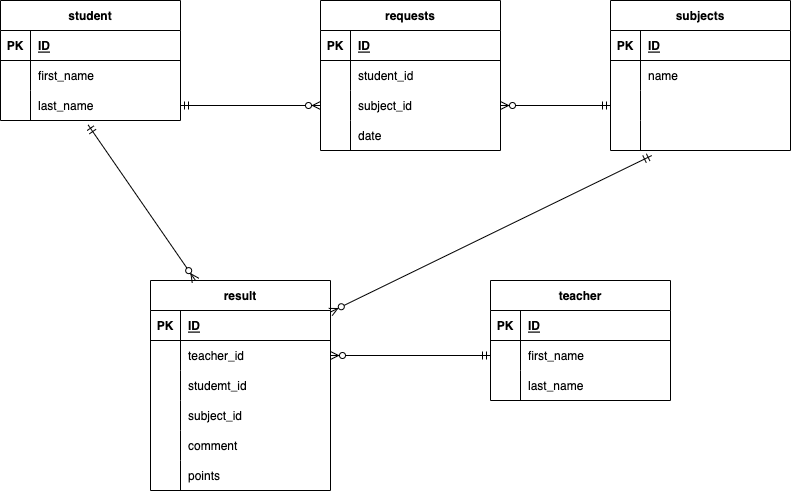

The diagram above was exported from draw.io. Its source (the exported page's mxGraphModel, read from the mxfile embedded in the PNG):
<mxGraphModel dx="1320" dy="1012" grid="1" gridSize="10" guides="1" tooltips="1" connect="1" arrows="1" fold="1" page="1" pageScale="1" pageWidth="827" pageHeight="1169" math="0" shadow="0">
  <root>
    <mxCell id="0" />
    <mxCell id="1" parent="0" />
    <mxCell id="5" value="subjects" style="shape=table;startSize=30;container=1;collapsible=1;childLayout=tableLayout;fixedRows=1;rowLines=0;fontStyle=1;align=center;resizeLast=1;" vertex="1" parent="1">
      <mxGeometry x="640" y="260" width="180" height="150" as="geometry" />
    </mxCell>
    <mxCell id="6" value="" style="shape=partialRectangle;collapsible=0;dropTarget=0;pointerEvents=0;fillColor=none;top=0;left=0;bottom=1;right=0;points=[[0,0.5],[1,0.5]];portConstraint=eastwest;" vertex="1" parent="5">
      <mxGeometry y="30" width="180" height="30" as="geometry" />
    </mxCell>
    <mxCell id="7" value="PK" style="shape=partialRectangle;connectable=0;fillColor=none;top=0;left=0;bottom=0;right=0;fontStyle=1;overflow=hidden;" vertex="1" parent="6">
      <mxGeometry width="30" height="30" as="geometry">
        <mxRectangle width="30" height="30" as="alternateBounds" />
      </mxGeometry>
    </mxCell>
    <mxCell id="8" value="ID" style="shape=partialRectangle;connectable=0;fillColor=none;top=0;left=0;bottom=0;right=0;align=left;spacingLeft=6;fontStyle=5;overflow=hidden;" vertex="1" parent="6">
      <mxGeometry x="30" width="150" height="30" as="geometry">
        <mxRectangle width="150" height="30" as="alternateBounds" />
      </mxGeometry>
    </mxCell>
    <mxCell id="9" value="" style="shape=partialRectangle;collapsible=0;dropTarget=0;pointerEvents=0;fillColor=none;top=0;left=0;bottom=0;right=0;points=[[0,0.5],[1,0.5]];portConstraint=eastwest;" vertex="1" parent="5">
      <mxGeometry y="60" width="180" height="30" as="geometry" />
    </mxCell>
    <mxCell id="10" value="" style="shape=partialRectangle;connectable=0;fillColor=none;top=0;left=0;bottom=0;right=0;editable=1;overflow=hidden;" vertex="1" parent="9">
      <mxGeometry width="30" height="30" as="geometry">
        <mxRectangle width="30" height="30" as="alternateBounds" />
      </mxGeometry>
    </mxCell>
    <mxCell id="11" value="name" style="shape=partialRectangle;connectable=0;fillColor=none;top=0;left=0;bottom=0;right=0;align=left;spacingLeft=6;overflow=hidden;" vertex="1" parent="9">
      <mxGeometry x="30" width="150" height="30" as="geometry">
        <mxRectangle width="150" height="30" as="alternateBounds" />
      </mxGeometry>
    </mxCell>
    <mxCell id="12" value="" style="shape=partialRectangle;collapsible=0;dropTarget=0;pointerEvents=0;fillColor=none;top=0;left=0;bottom=0;right=0;points=[[0,0.5],[1,0.5]];portConstraint=eastwest;" vertex="1" parent="5">
      <mxGeometry y="90" width="180" height="30" as="geometry" />
    </mxCell>
    <mxCell id="13" value="" style="shape=partialRectangle;connectable=0;fillColor=none;top=0;left=0;bottom=0;right=0;editable=1;overflow=hidden;" vertex="1" parent="12">
      <mxGeometry width="30" height="30" as="geometry">
        <mxRectangle width="30" height="30" as="alternateBounds" />
      </mxGeometry>
    </mxCell>
    <mxCell id="14" value="" style="shape=partialRectangle;connectable=0;fillColor=none;top=0;left=0;bottom=0;right=0;align=left;spacingLeft=6;overflow=hidden;" vertex="1" parent="12">
      <mxGeometry x="30" width="150" height="30" as="geometry">
        <mxRectangle width="150" height="30" as="alternateBounds" />
      </mxGeometry>
    </mxCell>
    <mxCell id="15" value="" style="shape=partialRectangle;collapsible=0;dropTarget=0;pointerEvents=0;fillColor=none;top=0;left=0;bottom=0;right=0;points=[[0,0.5],[1,0.5]];portConstraint=eastwest;" vertex="1" parent="5">
      <mxGeometry y="120" width="180" height="30" as="geometry" />
    </mxCell>
    <mxCell id="16" value="" style="shape=partialRectangle;connectable=0;fillColor=none;top=0;left=0;bottom=0;right=0;editable=1;overflow=hidden;" vertex="1" parent="15">
      <mxGeometry width="30" height="30" as="geometry">
        <mxRectangle width="30" height="30" as="alternateBounds" />
      </mxGeometry>
    </mxCell>
    <mxCell id="17" value="" style="shape=partialRectangle;connectable=0;fillColor=none;top=0;left=0;bottom=0;right=0;align=left;spacingLeft=6;overflow=hidden;" vertex="1" parent="15">
      <mxGeometry x="30" width="150" height="30" as="geometry">
        <mxRectangle width="150" height="30" as="alternateBounds" />
      </mxGeometry>
    </mxCell>
    <mxCell id="18" value="student" style="shape=table;startSize=30;container=1;collapsible=1;childLayout=tableLayout;fixedRows=1;rowLines=0;fontStyle=1;align=center;resizeLast=1;" vertex="1" parent="1">
      <mxGeometry x="30" y="260" width="180" height="120" as="geometry" />
    </mxCell>
    <mxCell id="19" value="" style="shape=partialRectangle;collapsible=0;dropTarget=0;pointerEvents=0;fillColor=none;top=0;left=0;bottom=1;right=0;points=[[0,0.5],[1,0.5]];portConstraint=eastwest;" vertex="1" parent="18">
      <mxGeometry y="30" width="180" height="30" as="geometry" />
    </mxCell>
    <mxCell id="20" value="PK" style="shape=partialRectangle;connectable=0;fillColor=none;top=0;left=0;bottom=0;right=0;fontStyle=1;overflow=hidden;" vertex="1" parent="19">
      <mxGeometry width="30" height="30" as="geometry">
        <mxRectangle width="30" height="30" as="alternateBounds" />
      </mxGeometry>
    </mxCell>
    <mxCell id="21" value="ID" style="shape=partialRectangle;connectable=0;fillColor=none;top=0;left=0;bottom=0;right=0;align=left;spacingLeft=6;fontStyle=5;overflow=hidden;" vertex="1" parent="19">
      <mxGeometry x="30" width="150" height="30" as="geometry">
        <mxRectangle width="150" height="30" as="alternateBounds" />
      </mxGeometry>
    </mxCell>
    <mxCell id="22" value="" style="shape=partialRectangle;collapsible=0;dropTarget=0;pointerEvents=0;fillColor=none;top=0;left=0;bottom=0;right=0;points=[[0,0.5],[1,0.5]];portConstraint=eastwest;" vertex="1" parent="18">
      <mxGeometry y="60" width="180" height="30" as="geometry" />
    </mxCell>
    <mxCell id="23" value="" style="shape=partialRectangle;connectable=0;fillColor=none;top=0;left=0;bottom=0;right=0;editable=1;overflow=hidden;" vertex="1" parent="22">
      <mxGeometry width="30" height="30" as="geometry">
        <mxRectangle width="30" height="30" as="alternateBounds" />
      </mxGeometry>
    </mxCell>
    <mxCell id="24" value="first_name" style="shape=partialRectangle;connectable=0;fillColor=none;top=0;left=0;bottom=0;right=0;align=left;spacingLeft=6;overflow=hidden;" vertex="1" parent="22">
      <mxGeometry x="30" width="150" height="30" as="geometry">
        <mxRectangle width="150" height="30" as="alternateBounds" />
      </mxGeometry>
    </mxCell>
    <mxCell id="25" value="" style="shape=partialRectangle;collapsible=0;dropTarget=0;pointerEvents=0;fillColor=none;top=0;left=0;bottom=0;right=0;points=[[0,0.5],[1,0.5]];portConstraint=eastwest;" vertex="1" parent="18">
      <mxGeometry y="90" width="180" height="30" as="geometry" />
    </mxCell>
    <mxCell id="26" value="" style="shape=partialRectangle;connectable=0;fillColor=none;top=0;left=0;bottom=0;right=0;editable=1;overflow=hidden;" vertex="1" parent="25">
      <mxGeometry width="30" height="30" as="geometry">
        <mxRectangle width="30" height="30" as="alternateBounds" />
      </mxGeometry>
    </mxCell>
    <mxCell id="27" value="last_name" style="shape=partialRectangle;connectable=0;fillColor=none;top=0;left=0;bottom=0;right=0;align=left;spacingLeft=6;overflow=hidden;" vertex="1" parent="25">
      <mxGeometry x="30" width="150" height="30" as="geometry">
        <mxRectangle width="150" height="30" as="alternateBounds" />
      </mxGeometry>
    </mxCell>
    <mxCell id="31" value="requests" style="shape=table;startSize=30;container=1;collapsible=1;childLayout=tableLayout;fixedRows=1;rowLines=0;fontStyle=1;align=center;resizeLast=1;" vertex="1" parent="1">
      <mxGeometry x="350" y="260" width="180" height="150" as="geometry" />
    </mxCell>
    <mxCell id="32" value="" style="shape=partialRectangle;collapsible=0;dropTarget=0;pointerEvents=0;fillColor=none;top=0;left=0;bottom=1;right=0;points=[[0,0.5],[1,0.5]];portConstraint=eastwest;" vertex="1" parent="31">
      <mxGeometry y="30" width="180" height="30" as="geometry" />
    </mxCell>
    <mxCell id="33" value="PK" style="shape=partialRectangle;connectable=0;fillColor=none;top=0;left=0;bottom=0;right=0;fontStyle=1;overflow=hidden;" vertex="1" parent="32">
      <mxGeometry width="30" height="30" as="geometry">
        <mxRectangle width="30" height="30" as="alternateBounds" />
      </mxGeometry>
    </mxCell>
    <mxCell id="34" value="ID" style="shape=partialRectangle;connectable=0;fillColor=none;top=0;left=0;bottom=0;right=0;align=left;spacingLeft=6;fontStyle=5;overflow=hidden;" vertex="1" parent="32">
      <mxGeometry x="30" width="150" height="30" as="geometry">
        <mxRectangle width="150" height="30" as="alternateBounds" />
      </mxGeometry>
    </mxCell>
    <mxCell id="35" value="" style="shape=partialRectangle;collapsible=0;dropTarget=0;pointerEvents=0;fillColor=none;top=0;left=0;bottom=0;right=0;points=[[0,0.5],[1,0.5]];portConstraint=eastwest;" vertex="1" parent="31">
      <mxGeometry y="60" width="180" height="30" as="geometry" />
    </mxCell>
    <mxCell id="36" value="" style="shape=partialRectangle;connectable=0;fillColor=none;top=0;left=0;bottom=0;right=0;editable=1;overflow=hidden;" vertex="1" parent="35">
      <mxGeometry width="30" height="30" as="geometry">
        <mxRectangle width="30" height="30" as="alternateBounds" />
      </mxGeometry>
    </mxCell>
    <mxCell id="37" value="student_id" style="shape=partialRectangle;connectable=0;fillColor=none;top=0;left=0;bottom=0;right=0;align=left;spacingLeft=6;overflow=hidden;" vertex="1" parent="35">
      <mxGeometry x="30" width="150" height="30" as="geometry">
        <mxRectangle width="150" height="30" as="alternateBounds" />
      </mxGeometry>
    </mxCell>
    <mxCell id="38" value="" style="shape=partialRectangle;collapsible=0;dropTarget=0;pointerEvents=0;fillColor=none;top=0;left=0;bottom=0;right=0;points=[[0,0.5],[1,0.5]];portConstraint=eastwest;" vertex="1" parent="31">
      <mxGeometry y="90" width="180" height="30" as="geometry" />
    </mxCell>
    <mxCell id="39" value="" style="shape=partialRectangle;connectable=0;fillColor=none;top=0;left=0;bottom=0;right=0;editable=1;overflow=hidden;" vertex="1" parent="38">
      <mxGeometry width="30" height="30" as="geometry">
        <mxRectangle width="30" height="30" as="alternateBounds" />
      </mxGeometry>
    </mxCell>
    <mxCell id="40" value="subject_id" style="shape=partialRectangle;connectable=0;fillColor=none;top=0;left=0;bottom=0;right=0;align=left;spacingLeft=6;overflow=hidden;" vertex="1" parent="38">
      <mxGeometry x="30" width="150" height="30" as="geometry">
        <mxRectangle width="150" height="30" as="alternateBounds" />
      </mxGeometry>
    </mxCell>
    <mxCell id="41" value="" style="shape=partialRectangle;collapsible=0;dropTarget=0;pointerEvents=0;fillColor=none;top=0;left=0;bottom=0;right=0;points=[[0,0.5],[1,0.5]];portConstraint=eastwest;" vertex="1" parent="31">
      <mxGeometry y="120" width="180" height="30" as="geometry" />
    </mxCell>
    <mxCell id="42" value="" style="shape=partialRectangle;connectable=0;fillColor=none;top=0;left=0;bottom=0;right=0;editable=1;overflow=hidden;" vertex="1" parent="41">
      <mxGeometry width="30" height="30" as="geometry">
        <mxRectangle width="30" height="30" as="alternateBounds" />
      </mxGeometry>
    </mxCell>
    <mxCell id="43" value="date" style="shape=partialRectangle;connectable=0;fillColor=none;top=0;left=0;bottom=0;right=0;align=left;spacingLeft=6;overflow=hidden;" vertex="1" parent="41">
      <mxGeometry x="30" width="150" height="30" as="geometry">
        <mxRectangle width="150" height="30" as="alternateBounds" />
      </mxGeometry>
    </mxCell>
    <mxCell id="45" value="" style="fontSize=12;html=1;endArrow=ERzeroToMany;startArrow=ERmandOne;exitX=1;exitY=0.5;exitDx=0;exitDy=0;entryX=0;entryY=0.5;entryDx=0;entryDy=0;" edge="1" parent="1" source="25" target="38">
      <mxGeometry width="100" height="100" relative="1" as="geometry">
        <mxPoint x="310" y="670" as="sourcePoint" />
        <mxPoint x="410" y="570" as="targetPoint" />
      </mxGeometry>
    </mxCell>
    <mxCell id="46" value="" style="fontSize=12;html=1;endArrow=ERzeroToMany;startArrow=ERmandOne;exitX=0;exitY=0.5;exitDx=0;exitDy=0;" edge="1" parent="1" source="12" target="38">
      <mxGeometry width="100" height="100" relative="1" as="geometry">
        <mxPoint x="310" y="670" as="sourcePoint" />
        <mxPoint x="410" y="570" as="targetPoint" />
      </mxGeometry>
    </mxCell>
    <mxCell id="47" value="teacher" style="shape=table;startSize=30;container=1;collapsible=1;childLayout=tableLayout;fixedRows=1;rowLines=0;fontStyle=1;align=center;resizeLast=1;" vertex="1" parent="1">
      <mxGeometry x="520" y="540" width="180" height="120" as="geometry" />
    </mxCell>
    <mxCell id="48" value="" style="shape=partialRectangle;collapsible=0;dropTarget=0;pointerEvents=0;fillColor=none;top=0;left=0;bottom=1;right=0;points=[[0,0.5],[1,0.5]];portConstraint=eastwest;" vertex="1" parent="47">
      <mxGeometry y="30" width="180" height="30" as="geometry" />
    </mxCell>
    <mxCell id="49" value="PK" style="shape=partialRectangle;connectable=0;fillColor=none;top=0;left=0;bottom=0;right=0;fontStyle=1;overflow=hidden;" vertex="1" parent="48">
      <mxGeometry width="30" height="30" as="geometry">
        <mxRectangle width="30" height="30" as="alternateBounds" />
      </mxGeometry>
    </mxCell>
    <mxCell id="50" value="ID" style="shape=partialRectangle;connectable=0;fillColor=none;top=0;left=0;bottom=0;right=0;align=left;spacingLeft=6;fontStyle=5;overflow=hidden;" vertex="1" parent="48">
      <mxGeometry x="30" width="150" height="30" as="geometry">
        <mxRectangle width="150" height="30" as="alternateBounds" />
      </mxGeometry>
    </mxCell>
    <mxCell id="51" value="" style="shape=partialRectangle;collapsible=0;dropTarget=0;pointerEvents=0;fillColor=none;top=0;left=0;bottom=0;right=0;points=[[0,0.5],[1,0.5]];portConstraint=eastwest;" vertex="1" parent="47">
      <mxGeometry y="60" width="180" height="30" as="geometry" />
    </mxCell>
    <mxCell id="52" value="" style="shape=partialRectangle;connectable=0;fillColor=none;top=0;left=0;bottom=0;right=0;editable=1;overflow=hidden;" vertex="1" parent="51">
      <mxGeometry width="30" height="30" as="geometry">
        <mxRectangle width="30" height="30" as="alternateBounds" />
      </mxGeometry>
    </mxCell>
    <mxCell id="53" value="first_name" style="shape=partialRectangle;connectable=0;fillColor=none;top=0;left=0;bottom=0;right=0;align=left;spacingLeft=6;overflow=hidden;" vertex="1" parent="51">
      <mxGeometry x="30" width="150" height="30" as="geometry">
        <mxRectangle width="150" height="30" as="alternateBounds" />
      </mxGeometry>
    </mxCell>
    <mxCell id="54" value="" style="shape=partialRectangle;collapsible=0;dropTarget=0;pointerEvents=0;fillColor=none;top=0;left=0;bottom=0;right=0;points=[[0,0.5],[1,0.5]];portConstraint=eastwest;" vertex="1" parent="47">
      <mxGeometry y="90" width="180" height="30" as="geometry" />
    </mxCell>
    <mxCell id="55" value="" style="shape=partialRectangle;connectable=0;fillColor=none;top=0;left=0;bottom=0;right=0;editable=1;overflow=hidden;" vertex="1" parent="54">
      <mxGeometry width="30" height="30" as="geometry">
        <mxRectangle width="30" height="30" as="alternateBounds" />
      </mxGeometry>
    </mxCell>
    <mxCell id="56" value="last_name" style="shape=partialRectangle;connectable=0;fillColor=none;top=0;left=0;bottom=0;right=0;align=left;spacingLeft=6;overflow=hidden;" vertex="1" parent="54">
      <mxGeometry x="30" width="150" height="30" as="geometry">
        <mxRectangle width="150" height="30" as="alternateBounds" />
      </mxGeometry>
    </mxCell>
    <mxCell id="60" value="result" style="shape=table;startSize=30;container=1;collapsible=1;childLayout=tableLayout;fixedRows=1;rowLines=0;fontStyle=1;align=center;resizeLast=1;" vertex="1" parent="1">
      <mxGeometry x="180" y="540" width="180" height="210" as="geometry" />
    </mxCell>
    <mxCell id="61" value="" style="shape=partialRectangle;collapsible=0;dropTarget=0;pointerEvents=0;fillColor=none;top=0;left=0;bottom=1;right=0;points=[[0,0.5],[1,0.5]];portConstraint=eastwest;" vertex="1" parent="60">
      <mxGeometry y="30" width="180" height="30" as="geometry" />
    </mxCell>
    <mxCell id="62" value="PK" style="shape=partialRectangle;connectable=0;fillColor=none;top=0;left=0;bottom=0;right=0;fontStyle=1;overflow=hidden;" vertex="1" parent="61">
      <mxGeometry width="30" height="30" as="geometry">
        <mxRectangle width="30" height="30" as="alternateBounds" />
      </mxGeometry>
    </mxCell>
    <mxCell id="63" value="ID" style="shape=partialRectangle;connectable=0;fillColor=none;top=0;left=0;bottom=0;right=0;align=left;spacingLeft=6;fontStyle=5;overflow=hidden;" vertex="1" parent="61">
      <mxGeometry x="30" width="150" height="30" as="geometry">
        <mxRectangle width="150" height="30" as="alternateBounds" />
      </mxGeometry>
    </mxCell>
    <mxCell id="64" value="" style="shape=partialRectangle;collapsible=0;dropTarget=0;pointerEvents=0;fillColor=none;top=0;left=0;bottom=0;right=0;points=[[0,0.5],[1,0.5]];portConstraint=eastwest;" vertex="1" parent="60">
      <mxGeometry y="60" width="180" height="30" as="geometry" />
    </mxCell>
    <mxCell id="65" value="" style="shape=partialRectangle;connectable=0;fillColor=none;top=0;left=0;bottom=0;right=0;editable=1;overflow=hidden;" vertex="1" parent="64">
      <mxGeometry width="30" height="30" as="geometry">
        <mxRectangle width="30" height="30" as="alternateBounds" />
      </mxGeometry>
    </mxCell>
    <mxCell id="66" value="teacher_id" style="shape=partialRectangle;connectable=0;fillColor=none;top=0;left=0;bottom=0;right=0;align=left;spacingLeft=6;overflow=hidden;" vertex="1" parent="64">
      <mxGeometry x="30" width="150" height="30" as="geometry">
        <mxRectangle width="150" height="30" as="alternateBounds" />
      </mxGeometry>
    </mxCell>
    <mxCell id="67" value="" style="shape=partialRectangle;collapsible=0;dropTarget=0;pointerEvents=0;fillColor=none;top=0;left=0;bottom=0;right=0;points=[[0,0.5],[1,0.5]];portConstraint=eastwest;" vertex="1" parent="60">
      <mxGeometry y="90" width="180" height="30" as="geometry" />
    </mxCell>
    <mxCell id="68" value="" style="shape=partialRectangle;connectable=0;fillColor=none;top=0;left=0;bottom=0;right=0;editable=1;overflow=hidden;" vertex="1" parent="67">
      <mxGeometry width="30" height="30" as="geometry">
        <mxRectangle width="30" height="30" as="alternateBounds" />
      </mxGeometry>
    </mxCell>
    <mxCell id="69" value="studemt_id" style="shape=partialRectangle;connectable=0;fillColor=none;top=0;left=0;bottom=0;right=0;align=left;spacingLeft=6;overflow=hidden;" vertex="1" parent="67">
      <mxGeometry x="30" width="150" height="30" as="geometry">
        <mxRectangle width="150" height="30" as="alternateBounds" />
      </mxGeometry>
    </mxCell>
    <mxCell id="70" value="" style="shape=partialRectangle;collapsible=0;dropTarget=0;pointerEvents=0;fillColor=none;top=0;left=0;bottom=0;right=0;points=[[0,0.5],[1,0.5]];portConstraint=eastwest;" vertex="1" parent="60">
      <mxGeometry y="120" width="180" height="30" as="geometry" />
    </mxCell>
    <mxCell id="71" value="" style="shape=partialRectangle;connectable=0;fillColor=none;top=0;left=0;bottom=0;right=0;editable=1;overflow=hidden;" vertex="1" parent="70">
      <mxGeometry width="30" height="30" as="geometry">
        <mxRectangle width="30" height="30" as="alternateBounds" />
      </mxGeometry>
    </mxCell>
    <mxCell id="72" value="subject_id" style="shape=partialRectangle;connectable=0;fillColor=none;top=0;left=0;bottom=0;right=0;align=left;spacingLeft=6;overflow=hidden;" vertex="1" parent="70">
      <mxGeometry x="30" width="150" height="30" as="geometry">
        <mxRectangle width="150" height="30" as="alternateBounds" />
      </mxGeometry>
    </mxCell>
    <mxCell id="73" value="" style="shape=partialRectangle;collapsible=0;dropTarget=0;pointerEvents=0;fillColor=none;top=0;left=0;bottom=0;right=0;points=[[0,0.5],[1,0.5]];portConstraint=eastwest;" vertex="1" parent="60">
      <mxGeometry y="150" width="180" height="30" as="geometry" />
    </mxCell>
    <mxCell id="74" value="" style="shape=partialRectangle;connectable=0;fillColor=none;top=0;left=0;bottom=0;right=0;editable=1;overflow=hidden;" vertex="1" parent="73">
      <mxGeometry width="30" height="30" as="geometry">
        <mxRectangle width="30" height="30" as="alternateBounds" />
      </mxGeometry>
    </mxCell>
    <mxCell id="75" value="comment" style="shape=partialRectangle;connectable=0;fillColor=none;top=0;left=0;bottom=0;right=0;align=left;spacingLeft=6;overflow=hidden;" vertex="1" parent="73">
      <mxGeometry x="30" width="150" height="30" as="geometry">
        <mxRectangle width="150" height="30" as="alternateBounds" />
      </mxGeometry>
    </mxCell>
    <mxCell id="92" value="" style="shape=partialRectangle;collapsible=0;dropTarget=0;pointerEvents=0;fillColor=none;top=0;left=0;bottom=0;right=0;points=[[0,0.5],[1,0.5]];portConstraint=eastwest;" vertex="1" parent="60">
      <mxGeometry y="180" width="180" height="30" as="geometry" />
    </mxCell>
    <mxCell id="93" value="" style="shape=partialRectangle;connectable=0;fillColor=none;top=0;left=0;bottom=0;right=0;editable=1;overflow=hidden;" vertex="1" parent="92">
      <mxGeometry width="30" height="30" as="geometry">
        <mxRectangle width="30" height="30" as="alternateBounds" />
      </mxGeometry>
    </mxCell>
    <mxCell id="94" value="points" style="shape=partialRectangle;connectable=0;fillColor=none;top=0;left=0;bottom=0;right=0;align=left;spacingLeft=6;overflow=hidden;" vertex="1" parent="92">
      <mxGeometry x="30" width="150" height="30" as="geometry">
        <mxRectangle width="150" height="30" as="alternateBounds" />
      </mxGeometry>
    </mxCell>
    <mxCell id="95" value="" style="fontSize=12;html=1;endArrow=ERzeroToMany;startArrow=ERmandOne;exitX=0.487;exitY=1.149;exitDx=0;exitDy=0;exitPerimeter=0;entryX=0.25;entryY=0;entryDx=0;entryDy=0;" edge="1" parent="1" source="25" target="60">
      <mxGeometry width="100" height="100" relative="1" as="geometry">
        <mxPoint x="410" y="610" as="sourcePoint" />
        <mxPoint x="510" y="510" as="targetPoint" />
      </mxGeometry>
    </mxCell>
    <mxCell id="96" value="" style="fontSize=12;html=1;endArrow=ERzeroToMany;startArrow=ERmandOne;exitX=0;exitY=0.5;exitDx=0;exitDy=0;entryX=1;entryY=0.5;entryDx=0;entryDy=0;" edge="1" parent="1" source="51" target="64">
      <mxGeometry width="100" height="100" relative="1" as="geometry">
        <mxPoint x="410" y="610" as="sourcePoint" />
        <mxPoint x="510" y="510" as="targetPoint" />
      </mxGeometry>
    </mxCell>
    <mxCell id="97" value="" style="fontSize=12;html=1;endArrow=ERzeroToMany;startArrow=ERmandOne;exitX=0.229;exitY=1.169;exitDx=0;exitDy=0;exitPerimeter=0;entryX=1;entryY=0.15;entryDx=0;entryDy=0;entryPerimeter=0;" edge="1" parent="1" source="15" target="60">
      <mxGeometry width="100" height="100" relative="1" as="geometry">
        <mxPoint x="410" y="610" as="sourcePoint" />
        <mxPoint x="510" y="510" as="targetPoint" />
      </mxGeometry>
    </mxCell>
  </root>
</mxGraphModel>